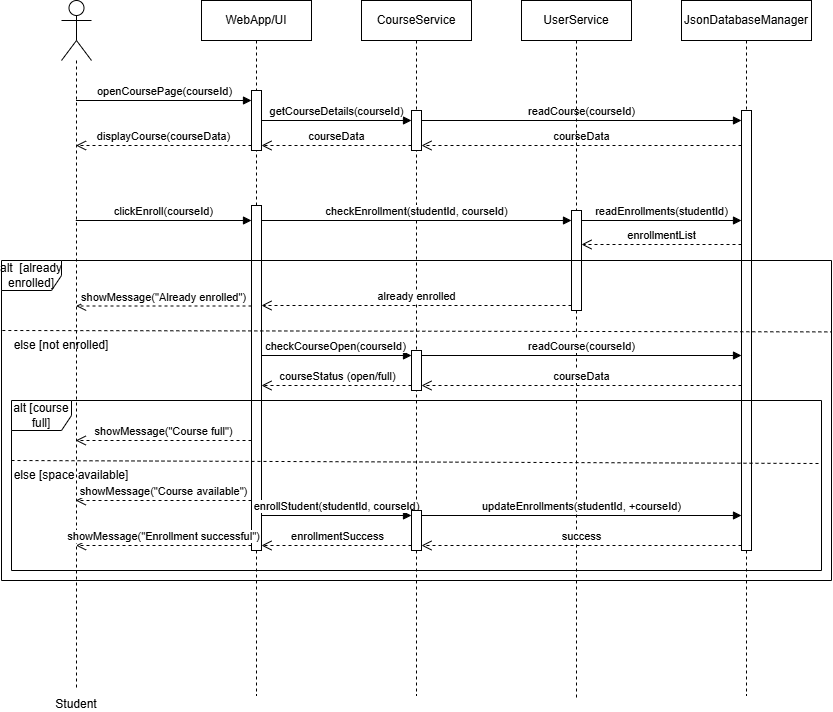

The diagram above was exported from draw.io. Its source (the exported page's mxGraphModel, read from the mxfile embedded in the PNG):
<mxGraphModel dx="1423" dy="586" grid="1" gridSize="10" guides="1" tooltips="1" connect="1" arrows="1" fold="1" page="1" pageScale="1" pageWidth="850" pageHeight="1100" math="0" shadow="0">
  <root>
    <mxCell id="0" />
    <mxCell id="1" parent="0" />
    <mxCell id="4JjhdDhe1HkjEAXIaFwm-1" value="Student" style="shape=umlLifeline;verticalLabelPosition=bottom;verticalAlign=top;html=1;perimeter=lifelinePerimeter;whiteSpace=wrap;container=1;dropTarget=0;collapsible=0;recursiveResize=0;outlineConnect=0;portConstraint=eastwest;newEdgeStyle={&quot;curved&quot;:0,&quot;rounded&quot;:0};participant=umlActor;size=60;" vertex="1" parent="1">
      <mxGeometry x="70" y="20" width="30" height="690" as="geometry" />
    </mxCell>
    <mxCell id="4JjhdDhe1HkjEAXIaFwm-2" value="WebApp/UI" style="html=1;whiteSpace=wrap;shape=umlLifeline;perimeter=lifelinePerimeter;container=1;dropTarget=0;collapsible=0;recursiveResize=0;outlineConnect=0;portConstraint=eastwest;newEdgeStyle={&quot;curved&quot;:0,&quot;rounded&quot;:0};" vertex="1" parent="1">
      <mxGeometry x="210" y="20" width="110" height="695" as="geometry" />
    </mxCell>
    <mxCell id="4JjhdDhe1HkjEAXIaFwm-14" value="" style="html=1;points=[[0,0,0,0,5],[0,1,0,0,-5],[1,0,0,0,5],[1,1,0,0,-5]];perimeter=orthogonalPerimeter;outlineConnect=0;targetShapes=umlLifeline;portConstraint=eastwest;newEdgeStyle={&quot;curved&quot;:0,&quot;rounded&quot;:0};" vertex="1" parent="4JjhdDhe1HkjEAXIaFwm-2">
      <mxGeometry x="50" y="90" width="10" height="60" as="geometry" />
    </mxCell>
    <mxCell id="4JjhdDhe1HkjEAXIaFwm-21" value="" style="html=1;points=[[0,0,0,0,5],[0,1,0,0,-5],[1,0,0,0,5],[1,1,0,0,-5]];perimeter=orthogonalPerimeter;outlineConnect=0;targetShapes=umlLifeline;portConstraint=eastwest;newEdgeStyle={&quot;curved&quot;:0,&quot;rounded&quot;:0};" vertex="1" parent="4JjhdDhe1HkjEAXIaFwm-2">
      <mxGeometry x="50" y="205" width="10" height="345" as="geometry" />
    </mxCell>
    <mxCell id="4JjhdDhe1HkjEAXIaFwm-3" value="CourseService" style="html=1;whiteSpace=wrap;shape=umlLifeline;perimeter=lifelinePerimeter;container=1;dropTarget=0;collapsible=0;recursiveResize=0;outlineConnect=0;portConstraint=eastwest;newEdgeStyle={&quot;curved&quot;:0,&quot;rounded&quot;:0};" vertex="1" parent="1">
      <mxGeometry x="370" y="20" width="110" height="695" as="geometry" />
    </mxCell>
    <mxCell id="4JjhdDhe1HkjEAXIaFwm-15" value="" style="html=1;points=[[0,0,0,0,5],[0,1,0,0,-5],[1,0,0,0,5],[1,1,0,0,-5]];perimeter=orthogonalPerimeter;outlineConnect=0;targetShapes=umlLifeline;portConstraint=eastwest;newEdgeStyle={&quot;curved&quot;:0,&quot;rounded&quot;:0};" vertex="1" parent="4JjhdDhe1HkjEAXIaFwm-3">
      <mxGeometry x="50" y="110" width="10" height="40" as="geometry" />
    </mxCell>
    <mxCell id="4JjhdDhe1HkjEAXIaFwm-4" value="Json&lt;span style=&quot;background-color: transparent; color: light-dark(rgb(0, 0, 0), rgb(255, 255, 255));&quot;&gt;DatabaseManager&lt;/span&gt;" style="html=1;whiteSpace=wrap;shape=umlLifeline;perimeter=lifelinePerimeter;container=1;dropTarget=0;collapsible=0;recursiveResize=0;outlineConnect=0;portConstraint=eastwest;newEdgeStyle={&quot;curved&quot;:0,&quot;rounded&quot;:0};" vertex="1" parent="1">
      <mxGeometry x="690" y="20" width="130" height="695" as="geometry" />
    </mxCell>
    <mxCell id="4JjhdDhe1HkjEAXIaFwm-13" value="" style="html=1;points=[[0,0,0,0,5],[0,1,0,0,-5],[1,0,0,0,5],[1,1,0,0,-5]];perimeter=orthogonalPerimeter;outlineConnect=0;targetShapes=umlLifeline;portConstraint=eastwest;newEdgeStyle={&quot;curved&quot;:0,&quot;rounded&quot;:0};" vertex="1" parent="4JjhdDhe1HkjEAXIaFwm-4">
      <mxGeometry x="60" y="110" width="10" height="440" as="geometry" />
    </mxCell>
    <mxCell id="4JjhdDhe1HkjEAXIaFwm-8" value="&lt;div&gt;openCoursePage(courseId)&lt;/div&gt;" style="html=1;verticalAlign=bottom;endArrow=block;curved=0;rounded=0;" edge="1" parent="1" target="4JjhdDhe1HkjEAXIaFwm-14">
      <mxGeometry width="80" relative="1" as="geometry">
        <mxPoint x="84.5" y="120" as="sourcePoint" />
        <mxPoint x="274.5" y="120" as="targetPoint" />
      </mxGeometry>
    </mxCell>
    <mxCell id="4JjhdDhe1HkjEAXIaFwm-9" value="getCourseDetails(courseId)" style="html=1;verticalAlign=bottom;endArrow=block;curved=0;rounded=0;" edge="1" parent="1" source="4JjhdDhe1HkjEAXIaFwm-14" target="4JjhdDhe1HkjEAXIaFwm-15">
      <mxGeometry width="80" relative="1" as="geometry">
        <mxPoint x="230" y="145" as="sourcePoint" />
        <mxPoint x="440" y="145" as="targetPoint" />
      </mxGeometry>
    </mxCell>
    <mxCell id="4JjhdDhe1HkjEAXIaFwm-10" value="readCourse(courseId)" style="html=1;verticalAlign=bottom;endArrow=block;curved=0;rounded=0;" edge="1" parent="1" target="4JjhdDhe1HkjEAXIaFwm-13">
      <mxGeometry x="-0.003" width="80" relative="1" as="geometry">
        <mxPoint x="430" y="140" as="sourcePoint" />
        <mxPoint x="750" y="140" as="targetPoint" />
        <mxPoint as="offset" />
      </mxGeometry>
    </mxCell>
    <mxCell id="4JjhdDhe1HkjEAXIaFwm-12" value="courseData" style="html=1;verticalAlign=bottom;endArrow=open;dashed=1;endSize=8;curved=0;rounded=0;entryX=1;entryY=1;entryDx=0;entryDy=-5;entryPerimeter=0;" edge="1" parent="1" source="4JjhdDhe1HkjEAXIaFwm-13" target="4JjhdDhe1HkjEAXIaFwm-15">
      <mxGeometry relative="1" as="geometry">
        <mxPoint x="710" y="170" as="sourcePoint" />
        <mxPoint x="500" y="170" as="targetPoint" />
      </mxGeometry>
    </mxCell>
    <mxCell id="4JjhdDhe1HkjEAXIaFwm-16" value="courseData" style="html=1;verticalAlign=bottom;endArrow=open;dashed=1;endSize=8;curved=0;rounded=0;entryX=1;entryY=1;entryDx=0;entryDy=-5;entryPerimeter=0;" edge="1" parent="1" source="4JjhdDhe1HkjEAXIaFwm-15" target="4JjhdDhe1HkjEAXIaFwm-14">
      <mxGeometry relative="1" as="geometry">
        <mxPoint x="440" y="165" as="sourcePoint" />
        <mxPoint x="250" y="165" as="targetPoint" />
      </mxGeometry>
    </mxCell>
    <mxCell id="4JjhdDhe1HkjEAXIaFwm-18" value="displayCourse(courseData)" style="html=1;verticalAlign=bottom;endArrow=open;dashed=1;endSize=8;curved=0;rounded=0;exitX=0;exitY=1;exitDx=0;exitDy=-5;exitPerimeter=0;" edge="1" parent="1" source="4JjhdDhe1HkjEAXIaFwm-14" target="4JjhdDhe1HkjEAXIaFwm-1">
      <mxGeometry x="-0.0016" relative="1" as="geometry">
        <mxPoint x="269.9999999999999" y="170" as="sourcePoint" />
        <mxPoint x="84.44736842105272" y="170" as="targetPoint" />
        <mxPoint as="offset" />
      </mxGeometry>
    </mxCell>
    <mxCell id="4JjhdDhe1HkjEAXIaFwm-20" value="&lt;div&gt;clickEnroll(courseId)&lt;/div&gt;" style="html=1;verticalAlign=bottom;endArrow=block;curved=0;rounded=0;" edge="1" parent="1" target="4JjhdDhe1HkjEAXIaFwm-21">
      <mxGeometry x="-0.004" width="80" relative="1" as="geometry">
        <mxPoint x="84.24999999999989" y="240" as="sourcePoint" />
        <mxPoint x="270" y="240" as="targetPoint" />
        <mxPoint as="offset" />
      </mxGeometry>
    </mxCell>
    <mxCell id="4JjhdDhe1HkjEAXIaFwm-23" value="UserService" style="html=1;whiteSpace=wrap;shape=umlLifeline;perimeter=lifelinePerimeter;container=1;dropTarget=0;collapsible=0;recursiveResize=0;outlineConnect=0;portConstraint=eastwest;newEdgeStyle={&quot;curved&quot;:0,&quot;rounded&quot;:0};" vertex="1" parent="1">
      <mxGeometry x="530" y="20" width="110" height="700" as="geometry" />
    </mxCell>
    <mxCell id="4JjhdDhe1HkjEAXIaFwm-25" value="" style="html=1;points=[[0,0,0,0,5],[0,1,0,0,-5],[1,0,0,0,5],[1,1,0,0,-5]];perimeter=orthogonalPerimeter;outlineConnect=0;targetShapes=umlLifeline;portConstraint=eastwest;newEdgeStyle={&quot;curved&quot;:0,&quot;rounded&quot;:0};" vertex="1" parent="4JjhdDhe1HkjEAXIaFwm-23">
      <mxGeometry x="50" y="210" width="10" height="100" as="geometry" />
    </mxCell>
    <mxCell id="4JjhdDhe1HkjEAXIaFwm-24" value="&lt;div&gt;checkEnrollment(studentId, courseId)&lt;/div&gt;" style="html=1;verticalAlign=bottom;endArrow=block;curved=0;rounded=0;" edge="1" parent="1" source="4JjhdDhe1HkjEAXIaFwm-21">
      <mxGeometry width="80" relative="1" as="geometry">
        <mxPoint x="250" y="240" as="sourcePoint" />
        <mxPoint x="580" y="240" as="targetPoint" />
        <mxPoint as="offset" />
      </mxGeometry>
    </mxCell>
    <mxCell id="4JjhdDhe1HkjEAXIaFwm-27" value="&lt;div&gt;readEnrollments(studentId)&lt;/div&gt;" style="html=1;verticalAlign=bottom;endArrow=block;curved=0;rounded=0;exitX=1;exitY=0;exitDx=0;exitDy=5;exitPerimeter=0;" edge="1" parent="1" target="4JjhdDhe1HkjEAXIaFwm-13">
      <mxGeometry width="80" relative="1" as="geometry">
        <mxPoint x="590" y="240" as="sourcePoint" />
        <mxPoint x="750" y="240" as="targetPoint" />
        <mxPoint as="offset" />
      </mxGeometry>
    </mxCell>
    <mxCell id="4JjhdDhe1HkjEAXIaFwm-28" value="enrollmentList" style="html=1;verticalAlign=bottom;endArrow=open;dashed=1;endSize=8;curved=0;rounded=0;" edge="1" parent="1">
      <mxGeometry relative="1" as="geometry">
        <mxPoint x="750" y="264" as="sourcePoint" />
        <mxPoint x="590" y="264" as="targetPoint" />
      </mxGeometry>
    </mxCell>
    <mxCell id="4JjhdDhe1HkjEAXIaFwm-29" value="&lt;div&gt;alt&amp;nbsp;&lt;span style=&quot;background-color: transparent; color: light-dark(rgb(0, 0, 0), rgb(255, 255, 255));&quot;&gt;&amp;nbsp;[already enrolled]&lt;/span&gt;&lt;/div&gt;" style="shape=umlFrame;whiteSpace=wrap;html=1;pointerEvents=0;" vertex="1" parent="1">
      <mxGeometry x="10" y="280" width="830" height="320" as="geometry" />
    </mxCell>
    <mxCell id="4JjhdDhe1HkjEAXIaFwm-30" value="already enrolled" style="html=1;verticalAlign=bottom;endArrow=open;dashed=1;endSize=8;curved=0;rounded=0;exitX=0;exitY=1;exitDx=0;exitDy=-5;exitPerimeter=0;" edge="1" parent="1" source="4JjhdDhe1HkjEAXIaFwm-25" target="4JjhdDhe1HkjEAXIaFwm-21">
      <mxGeometry x="-0.0018" relative="1" as="geometry">
        <mxPoint x="550" y="330" as="sourcePoint" />
        <mxPoint x="470" y="330" as="targetPoint" />
        <mxPoint as="offset" />
      </mxGeometry>
    </mxCell>
    <mxCell id="4JjhdDhe1HkjEAXIaFwm-31" value="showMessage(&quot;Already enrolled&quot;)" style="html=1;verticalAlign=bottom;endArrow=open;dashed=1;endSize=8;curved=0;rounded=0;" edge="1" parent="1">
      <mxGeometry relative="1" as="geometry">
        <mxPoint x="259.9999999999999" y="325.5" as="sourcePoint" />
        <mxPoint x="84.59090909090912" y="325.5" as="targetPoint" />
      </mxGeometry>
    </mxCell>
    <mxCell id="4JjhdDhe1HkjEAXIaFwm-32" value="" style="endArrow=none;dashed=1;html=1;rounded=0;entryX=1.002;entryY=0.376;entryDx=0;entryDy=0;entryPerimeter=0;exitX=0.001;exitY=0.194;exitDx=0;exitDy=0;exitPerimeter=0;" edge="1" parent="1">
      <mxGeometry width="50" height="50" relative="1" as="geometry">
        <mxPoint x="10.830000000000041" y="350.00000000000006" as="sourcePoint" />
        <mxPoint x="839.9999999999999" y="351.3999999999998" as="targetPoint" />
      </mxGeometry>
    </mxCell>
    <mxCell id="4JjhdDhe1HkjEAXIaFwm-34" value="&lt;div&gt;else [not enrolled]&lt;/div&gt;" style="text;html=1;whiteSpace=wrap;strokeColor=none;fillColor=none;align=center;verticalAlign=middle;rounded=0;" vertex="1" parent="1">
      <mxGeometry x="10" y="350" width="120" height="30" as="geometry" />
    </mxCell>
    <mxCell id="4JjhdDhe1HkjEAXIaFwm-37" value="" style="html=1;points=[[0,0,0,0,5],[0,1,0,0,-5],[1,0,0,0,5],[1,1,0,0,-5]];perimeter=orthogonalPerimeter;outlineConnect=0;targetShapes=umlLifeline;portConstraint=eastwest;newEdgeStyle={&quot;curved&quot;:0,&quot;rounded&quot;:0};" vertex="1" parent="1">
      <mxGeometry x="420" y="370" width="10" height="40" as="geometry" />
    </mxCell>
    <mxCell id="4JjhdDhe1HkjEAXIaFwm-38" value="&lt;div&gt;checkCourseOpen(courseId)&lt;/div&gt;" style="html=1;verticalAlign=bottom;endArrow=block;curved=0;rounded=0;entryX=0;entryY=0;entryDx=0;entryDy=5;entryPerimeter=0;" edge="1" parent="1" source="4JjhdDhe1HkjEAXIaFwm-21" target="4JjhdDhe1HkjEAXIaFwm-37">
      <mxGeometry x="-0.0074" width="80" relative="1" as="geometry">
        <mxPoint x="300" y="410" as="sourcePoint" />
        <mxPoint x="380" y="410" as="targetPoint" />
        <mxPoint as="offset" />
      </mxGeometry>
    </mxCell>
    <mxCell id="4JjhdDhe1HkjEAXIaFwm-41" value="&lt;div&gt;readCourse(courseId)&lt;/div&gt;" style="html=1;verticalAlign=bottom;endArrow=block;curved=0;rounded=0;exitX=1;exitY=0;exitDx=0;exitDy=5;exitPerimeter=0;" edge="1" parent="1" source="4JjhdDhe1HkjEAXIaFwm-37" target="4JjhdDhe1HkjEAXIaFwm-13">
      <mxGeometry width="80" relative="1" as="geometry">
        <mxPoint x="500" y="400" as="sourcePoint" />
        <mxPoint x="750" y="375" as="targetPoint" />
        <mxPoint as="offset" />
      </mxGeometry>
    </mxCell>
    <mxCell id="4JjhdDhe1HkjEAXIaFwm-42" value="courseData" style="html=1;verticalAlign=bottom;endArrow=open;dashed=1;endSize=8;curved=0;rounded=0;entryX=1;entryY=1;entryDx=0;entryDy=-5;entryPerimeter=0;" edge="1" parent="1" source="4JjhdDhe1HkjEAXIaFwm-13" target="4JjhdDhe1HkjEAXIaFwm-37">
      <mxGeometry relative="1" as="geometry">
        <mxPoint x="750" y="405" as="sourcePoint" />
        <mxPoint x="620" y="420" as="targetPoint" />
        <mxPoint as="offset" />
      </mxGeometry>
    </mxCell>
    <mxCell id="4JjhdDhe1HkjEAXIaFwm-44" value="courseStatus (open/full)" style="html=1;verticalAlign=bottom;endArrow=open;dashed=1;endSize=8;curved=0;rounded=0;exitX=0;exitY=1;exitDx=0;exitDy=-5;exitPerimeter=0;" edge="1" parent="1" source="4JjhdDhe1HkjEAXIaFwm-37" target="4JjhdDhe1HkjEAXIaFwm-21">
      <mxGeometry x="-0.0074" relative="1" as="geometry">
        <mxPoint x="400" y="450" as="sourcePoint" />
        <mxPoint x="320" y="450" as="targetPoint" />
        <mxPoint as="offset" />
      </mxGeometry>
    </mxCell>
    <mxCell id="4JjhdDhe1HkjEAXIaFwm-48" value="&lt;div&gt;alt [course full]&lt;/div&gt;" style="shape=umlFrame;whiteSpace=wrap;html=1;pointerEvents=0;" vertex="1" parent="1">
      <mxGeometry x="20" y="420" width="810" height="170" as="geometry" />
    </mxCell>
    <mxCell id="4JjhdDhe1HkjEAXIaFwm-49" value="&lt;div&gt;showMessage(&quot;Course full&quot;)&lt;/div&gt;" style="html=1;verticalAlign=bottom;endArrow=open;dashed=1;endSize=8;curved=0;rounded=0;" edge="1" parent="1">
      <mxGeometry relative="1" as="geometry">
        <mxPoint x="260" y="460" as="sourcePoint" />
        <mxPoint x="84.25" y="460" as="targetPoint" />
      </mxGeometry>
    </mxCell>
    <mxCell id="4JjhdDhe1HkjEAXIaFwm-50" value="" style="endArrow=none;dashed=1;html=1;rounded=0;exitX=0.004;exitY=0.415;exitDx=0;exitDy=0;exitPerimeter=0;entryX=1.001;entryY=0.435;entryDx=0;entryDy=0;entryPerimeter=0;" edge="1" parent="1">
      <mxGeometry width="50" height="50" relative="1" as="geometry">
        <mxPoint x="20.000000000000007" y="480" as="sourcePoint" />
        <mxPoint x="827.5699999999997" y="483" as="targetPoint" />
      </mxGeometry>
    </mxCell>
    <mxCell id="4JjhdDhe1HkjEAXIaFwm-51" value="&lt;div&gt;else [space available]&lt;/div&gt;" style="text;html=1;whiteSpace=wrap;strokeColor=none;fillColor=none;align=center;verticalAlign=middle;rounded=0;" vertex="1" parent="1">
      <mxGeometry x="20" y="480" width="120" height="30" as="geometry" />
    </mxCell>
    <mxCell id="4JjhdDhe1HkjEAXIaFwm-52" value="&lt;div&gt;showMessage(&quot;Course available&quot;)&lt;/div&gt;" style="html=1;verticalAlign=bottom;endArrow=open;dashed=1;endSize=8;curved=0;rounded=0;" edge="1" parent="1">
      <mxGeometry relative="1" as="geometry">
        <mxPoint x="260" y="520" as="sourcePoint" />
        <mxPoint x="84.25" y="520" as="targetPoint" />
      </mxGeometry>
    </mxCell>
    <mxCell id="4JjhdDhe1HkjEAXIaFwm-53" value="enrollStudent(studentId, courseId)" style="html=1;verticalAlign=bottom;endArrow=block;curved=0;rounded=0;entryX=0;entryY=0;entryDx=0;entryDy=5;entryPerimeter=0;" edge="1" parent="1" source="4JjhdDhe1HkjEAXIaFwm-21" target="4JjhdDhe1HkjEAXIaFwm-54">
      <mxGeometry width="80" relative="1" as="geometry">
        <mxPoint x="320" y="550" as="sourcePoint" />
        <mxPoint x="400" y="550" as="targetPoint" />
      </mxGeometry>
    </mxCell>
    <mxCell id="4JjhdDhe1HkjEAXIaFwm-54" value="" style="html=1;points=[[0,0,0,0,5],[0,1,0,0,-5],[1,0,0,0,5],[1,1,0,0,-5]];perimeter=orthogonalPerimeter;outlineConnect=0;targetShapes=umlLifeline;portConstraint=eastwest;newEdgeStyle={&quot;curved&quot;:0,&quot;rounded&quot;:0};" vertex="1" parent="1">
      <mxGeometry x="420" y="530" width="10" height="40" as="geometry" />
    </mxCell>
    <mxCell id="4JjhdDhe1HkjEAXIaFwm-56" value="updateEnrollments(studentId, +courseId)" style="html=1;verticalAlign=bottom;endArrow=block;curved=0;rounded=0;exitX=1;exitY=0;exitDx=0;exitDy=5;exitPerimeter=0;" edge="1" parent="1" source="4JjhdDhe1HkjEAXIaFwm-54" target="4JjhdDhe1HkjEAXIaFwm-13">
      <mxGeometry width="80" relative="1" as="geometry">
        <mxPoint x="470" y="560" as="sourcePoint" />
        <mxPoint x="750" y="535" as="targetPoint" />
        <mxPoint as="offset" />
      </mxGeometry>
    </mxCell>
    <mxCell id="4JjhdDhe1HkjEAXIaFwm-57" value="success" style="html=1;verticalAlign=bottom;endArrow=open;dashed=1;endSize=8;curved=0;rounded=0;entryX=1;entryY=1;entryDx=0;entryDy=-5;entryPerimeter=0;" edge="1" parent="1" source="4JjhdDhe1HkjEAXIaFwm-13" target="4JjhdDhe1HkjEAXIaFwm-54">
      <mxGeometry relative="1" as="geometry">
        <mxPoint x="750" y="565" as="sourcePoint" />
        <mxPoint x="600" y="580" as="targetPoint" />
        <mxPoint as="offset" />
      </mxGeometry>
    </mxCell>
    <mxCell id="4JjhdDhe1HkjEAXIaFwm-58" value="enrollmentSuccess" style="html=1;verticalAlign=bottom;endArrow=open;dashed=1;endSize=8;curved=0;rounded=0;exitX=0;exitY=1;exitDx=0;exitDy=-5;exitPerimeter=0;entryX=1;entryY=1;entryDx=0;entryDy=-5;entryPerimeter=0;" edge="1" parent="1" source="4JjhdDhe1HkjEAXIaFwm-54" target="4JjhdDhe1HkjEAXIaFwm-21">
      <mxGeometry x="-0.0074" relative="1" as="geometry">
        <mxPoint x="390" y="600" as="sourcePoint" />
        <mxPoint x="310" y="600" as="targetPoint" />
        <mxPoint as="offset" />
      </mxGeometry>
    </mxCell>
    <mxCell id="4JjhdDhe1HkjEAXIaFwm-59" value="showMessage(&quot;Enrollment successful&quot;)" style="html=1;verticalAlign=bottom;endArrow=open;dashed=1;endSize=8;curved=0;rounded=0;exitX=0;exitY=1;exitDx=0;exitDy=-5;exitPerimeter=0;" edge="1" parent="1" source="4JjhdDhe1HkjEAXIaFwm-21" target="4JjhdDhe1HkjEAXIaFwm-1">
      <mxGeometry x="-0.0003" relative="1" as="geometry">
        <mxPoint x="200" y="570" as="sourcePoint" />
        <mxPoint x="120" y="570" as="targetPoint" />
        <mxPoint as="offset" />
      </mxGeometry>
    </mxCell>
  </root>
</mxGraphModel>